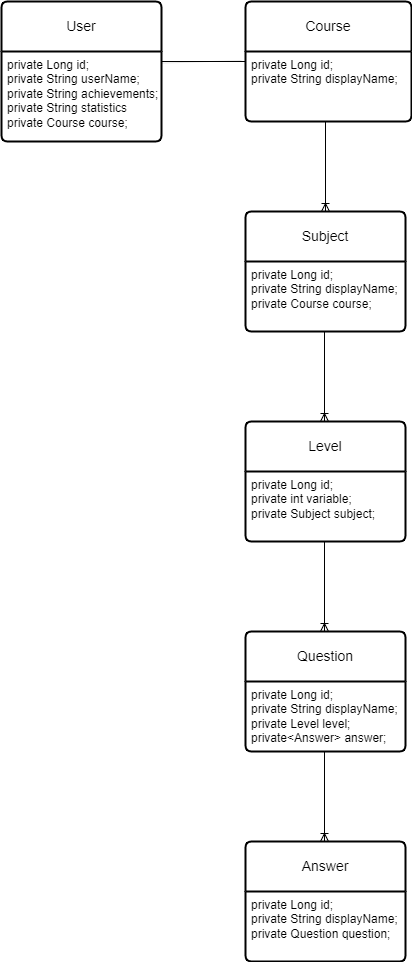

The diagram above was exported from draw.io. Its source (the exported page's mxGraphModel, read from the mxfile embedded in the PNG):
<mxGraphModel dx="684" dy="361" grid="1" gridSize="10" guides="1" tooltips="1" connect="1" arrows="1" fold="1" page="1" pageScale="1" pageWidth="827" pageHeight="1169" math="0" shadow="0">
  <root>
    <mxCell id="0" />
    <mxCell id="1" parent="0" />
    <mxCell id="xOTes_J904JzGB5KJ0Uv-13" value="Course" style="swimlane;childLayout=stackLayout;horizontal=1;startSize=50;horizontalStack=0;rounded=1;fontSize=14;fontStyle=0;strokeWidth=2;resizeParent=0;resizeLast=1;shadow=0;dashed=0;align=center;arcSize=4;whiteSpace=wrap;html=1;" parent="1" vertex="1">
      <mxGeometry x="334" y="60" width="166" height="120" as="geometry" />
    </mxCell>
    <mxCell id="xOTes_J904JzGB5KJ0Uv-14" value="private Long id;&lt;br&gt;private String displayName;" style="align=left;strokeColor=none;fillColor=none;spacingLeft=4;fontSize=12;verticalAlign=top;resizable=0;rotatable=0;part=1;html=1;" parent="xOTes_J904JzGB5KJ0Uv-13" vertex="1">
      <mxGeometry y="50" width="166" height="70" as="geometry" />
    </mxCell>
    <mxCell id="xOTes_J904JzGB5KJ0Uv-15" value="Subject" style="swimlane;childLayout=stackLayout;horizontal=1;startSize=50;horizontalStack=0;rounded=1;fontSize=14;fontStyle=0;strokeWidth=2;resizeParent=0;resizeLast=1;shadow=0;dashed=0;align=center;arcSize=4;whiteSpace=wrap;html=1;" parent="1" vertex="1">
      <mxGeometry x="334" y="270" width="160" height="120" as="geometry" />
    </mxCell>
    <mxCell id="xOTes_J904JzGB5KJ0Uv-16" value="private Long id;&lt;br&gt;private String displayName;&lt;br&gt;private Course course;" style="align=left;strokeColor=none;fillColor=none;spacingLeft=4;fontSize=12;verticalAlign=top;resizable=0;rotatable=0;part=1;html=1;" parent="xOTes_J904JzGB5KJ0Uv-15" vertex="1">
      <mxGeometry y="50" width="160" height="70" as="geometry" />
    </mxCell>
    <mxCell id="xOTes_J904JzGB5KJ0Uv-17" value="" style="fontSize=12;html=1;endArrow=ERoneToMany;rounded=0;entryX=0.5;entryY=0;entryDx=0;entryDy=0;" parent="1" target="xOTes_J904JzGB5KJ0Uv-15" edge="1">
      <mxGeometry width="100" height="100" relative="1" as="geometry">
        <mxPoint x="414" y="180" as="sourcePoint" />
        <mxPoint x="414" y="320" as="targetPoint" />
      </mxGeometry>
    </mxCell>
    <mxCell id="bQmSkOOEzfROH-p0gs4O-1" value="" style="fontSize=12;html=1;endArrow=ERoneToMany;rounded=0;entryX=0.5;entryY=0;entryDx=0;entryDy=0;" parent="1" edge="1">
      <mxGeometry width="100" height="100" relative="1" as="geometry">
        <mxPoint x="413" y="390" as="sourcePoint" />
        <mxPoint x="413" y="480" as="targetPoint" />
      </mxGeometry>
    </mxCell>
    <mxCell id="bQmSkOOEzfROH-p0gs4O-2" value="Level" style="swimlane;childLayout=stackLayout;horizontal=1;startSize=50;horizontalStack=0;rounded=1;fontSize=14;fontStyle=0;strokeWidth=2;resizeParent=0;resizeLast=1;shadow=0;dashed=0;align=center;arcSize=4;whiteSpace=wrap;html=1;" parent="1" vertex="1">
      <mxGeometry x="334" y="480" width="160" height="120" as="geometry" />
    </mxCell>
    <mxCell id="bQmSkOOEzfROH-p0gs4O-3" value="private Long id;&lt;br&gt;private int variable;&lt;br&gt;private Subject subject;" style="align=left;strokeColor=none;fillColor=none;spacingLeft=4;fontSize=12;verticalAlign=top;resizable=0;rotatable=0;part=1;html=1;" parent="bQmSkOOEzfROH-p0gs4O-2" vertex="1">
      <mxGeometry y="50" width="160" height="70" as="geometry" />
    </mxCell>
    <mxCell id="ivcf5_k4CKejaFoCurzD-4" value="User" style="swimlane;childLayout=stackLayout;horizontal=1;startSize=50;horizontalStack=0;rounded=1;fontSize=14;fontStyle=0;strokeWidth=2;resizeParent=0;resizeLast=1;shadow=0;dashed=0;align=center;arcSize=4;whiteSpace=wrap;html=1;" parent="1" vertex="1">
      <mxGeometry x="90" y="60" width="160" height="140" as="geometry" />
    </mxCell>
    <mxCell id="ivcf5_k4CKejaFoCurzD-5" value="private Long id;&lt;br&gt;private String userName;&lt;br&gt;private String&amp;nbsp;achievements;&lt;br&gt;private String statistics&lt;br&gt;private Course course;&lt;br&gt;" style="align=left;strokeColor=none;fillColor=none;spacingLeft=4;fontSize=12;verticalAlign=top;resizable=0;rotatable=0;part=1;html=1;" parent="ivcf5_k4CKejaFoCurzD-4" vertex="1">
      <mxGeometry y="50" width="160" height="90" as="geometry" />
    </mxCell>
    <mxCell id="ivcf5_k4CKejaFoCurzD-17" value="" style="endArrow=none;html=1;rounded=0;exitX=1.003;exitY=0.129;exitDx=0;exitDy=0;exitPerimeter=0;strokeWidth=0;" parent="1" source="ivcf5_k4CKejaFoCurzD-5" edge="1">
      <mxGeometry relative="1" as="geometry">
        <mxPoint x="210" y="119.5" as="sourcePoint" />
        <mxPoint x="330" y="119" as="targetPoint" />
        <Array as="points" />
      </mxGeometry>
    </mxCell>
    <mxCell id="ivcf5_k4CKejaFoCurzD-23" value="" style="fontSize=12;html=1;endArrow=ERoneToMany;rounded=0;entryX=0.5;entryY=0;entryDx=0;entryDy=0;" parent="1" edge="1">
      <mxGeometry width="100" height="100" relative="1" as="geometry">
        <mxPoint x="413" y="600" as="sourcePoint" />
        <mxPoint x="413" y="690" as="targetPoint" />
      </mxGeometry>
    </mxCell>
    <mxCell id="ivcf5_k4CKejaFoCurzD-24" value="Question" style="swimlane;childLayout=stackLayout;horizontal=1;startSize=50;horizontalStack=0;rounded=1;fontSize=14;fontStyle=0;strokeWidth=2;resizeParent=0;resizeLast=1;shadow=0;dashed=0;align=center;arcSize=4;whiteSpace=wrap;html=1;" parent="1" vertex="1">
      <mxGeometry x="334" y="690" width="160" height="120" as="geometry" />
    </mxCell>
    <mxCell id="ivcf5_k4CKejaFoCurzD-25" value="private Long id;&lt;br&gt;private String displayName;&lt;br style=&quot;border-color: var(--border-color);&quot;&gt;private Level level;&lt;br&gt;private&amp;lt;Answer&amp;gt; answer;" style="align=left;strokeColor=none;fillColor=none;spacingLeft=4;fontSize=12;verticalAlign=top;resizable=0;rotatable=0;part=1;html=1;" parent="ivcf5_k4CKejaFoCurzD-24" vertex="1">
      <mxGeometry y="50" width="160" height="70" as="geometry" />
    </mxCell>
    <mxCell id="G9wQOhbf2khiFDM823XH-2" style="edgeStyle=orthogonalEdgeStyle;rounded=0;orthogonalLoop=1;jettySize=auto;html=1;exitX=1;exitY=0.25;exitDx=0;exitDy=0;entryX=0;entryY=0;entryDx=0;entryDy=0;endArrow=none;endFill=0;" parent="1" source="ivcf5_k4CKejaFoCurzD-5" target="xOTes_J904JzGB5KJ0Uv-14" edge="1">
      <mxGeometry relative="1" as="geometry">
        <Array as="points">
          <mxPoint x="250" y="120" />
          <mxPoint x="334" y="120" />
        </Array>
      </mxGeometry>
    </mxCell>
    <mxCell id="TE3R6otVVHaSvBoClBYX-3" value="" style="fontSize=12;html=1;endArrow=ERoneToMany;rounded=0;entryX=0.5;entryY=0;entryDx=0;entryDy=0;" parent="1" edge="1">
      <mxGeometry width="100" height="100" relative="1" as="geometry">
        <mxPoint x="413" y="810" as="sourcePoint" />
        <mxPoint x="413" y="900" as="targetPoint" />
      </mxGeometry>
    </mxCell>
    <mxCell id="TE3R6otVVHaSvBoClBYX-4" value="Answer" style="swimlane;childLayout=stackLayout;horizontal=1;startSize=50;horizontalStack=0;rounded=1;fontSize=14;fontStyle=0;strokeWidth=2;resizeParent=0;resizeLast=1;shadow=0;dashed=0;align=center;arcSize=4;whiteSpace=wrap;html=1;" parent="1" vertex="1">
      <mxGeometry x="334" y="900" width="160" height="120" as="geometry" />
    </mxCell>
    <mxCell id="TE3R6otVVHaSvBoClBYX-5" value="private Long id;&lt;br&gt;private String displayName;&lt;br style=&quot;border-color: var(--border-color);&quot;&gt;private Question question;" style="align=left;strokeColor=none;fillColor=none;spacingLeft=4;fontSize=12;verticalAlign=top;resizable=0;rotatable=0;part=1;html=1;" parent="TE3R6otVVHaSvBoClBYX-4" vertex="1">
      <mxGeometry y="50" width="160" height="70" as="geometry" />
    </mxCell>
  </root>
</mxGraphModel>